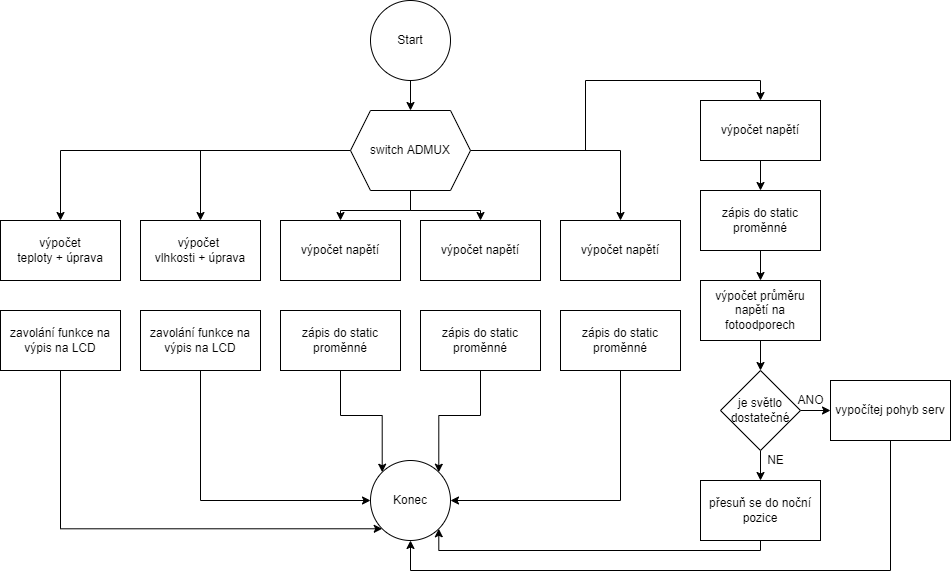

The diagram above was exported from draw.io. Its source (the exported page's mxGraphModel, read from the mxfile embedded in the PNG):
<mxGraphModel dx="1609" dy="649" grid="1" gridSize="10" guides="1" tooltips="1" connect="1" arrows="1" fold="1" page="1" pageScale="1" pageWidth="827" pageHeight="1169" math="0" shadow="0">
  <root>
    <mxCell id="WIyWlLk6GJQsqaUBKTNV-0" />
    <mxCell id="WIyWlLk6GJQsqaUBKTNV-1" parent="WIyWlLk6GJQsqaUBKTNV-0" />
    <mxCell id="ZRn2iMjz0lUp_z2duHDe-22" style="edgeStyle=orthogonalEdgeStyle;rounded=0;orthogonalLoop=1;jettySize=auto;html=1;entryX=0.5;entryY=0;entryDx=0;entryDy=0;" parent="WIyWlLk6GJQsqaUBKTNV-1" source="ZRn2iMjz0lUp_z2duHDe-0" target="ZRn2iMjz0lUp_z2duHDe-8" edge="1">
      <mxGeometry relative="1" as="geometry" />
    </mxCell>
    <mxCell id="ZRn2iMjz0lUp_z2duHDe-23" style="edgeStyle=orthogonalEdgeStyle;rounded=0;orthogonalLoop=1;jettySize=auto;html=1;entryX=0.5;entryY=0;entryDx=0;entryDy=0;" parent="WIyWlLk6GJQsqaUBKTNV-1" source="ZRn2iMjz0lUp_z2duHDe-0" target="ZRn2iMjz0lUp_z2duHDe-4" edge="1">
      <mxGeometry relative="1" as="geometry" />
    </mxCell>
    <mxCell id="ZRn2iMjz0lUp_z2duHDe-24" style="edgeStyle=orthogonalEdgeStyle;rounded=0;orthogonalLoop=1;jettySize=auto;html=1;" parent="WIyWlLk6GJQsqaUBKTNV-1" source="ZRn2iMjz0lUp_z2duHDe-0" target="ZRn2iMjz0lUp_z2duHDe-3" edge="1">
      <mxGeometry relative="1" as="geometry" />
    </mxCell>
    <mxCell id="ZRn2iMjz0lUp_z2duHDe-25" style="edgeStyle=orthogonalEdgeStyle;rounded=0;orthogonalLoop=1;jettySize=auto;html=1;entryX=0.5;entryY=0;entryDx=0;entryDy=0;" parent="WIyWlLk6GJQsqaUBKTNV-1" source="ZRn2iMjz0lUp_z2duHDe-0" target="ZRn2iMjz0lUp_z2duHDe-7" edge="1">
      <mxGeometry relative="1" as="geometry" />
    </mxCell>
    <mxCell id="ZRn2iMjz0lUp_z2duHDe-26" style="edgeStyle=orthogonalEdgeStyle;rounded=0;orthogonalLoop=1;jettySize=auto;html=1;entryX=0.5;entryY=0;entryDx=0;entryDy=0;" parent="WIyWlLk6GJQsqaUBKTNV-1" source="ZRn2iMjz0lUp_z2duHDe-0" target="ZRn2iMjz0lUp_z2duHDe-12" edge="1">
      <mxGeometry relative="1" as="geometry" />
    </mxCell>
    <mxCell id="ZRn2iMjz0lUp_z2duHDe-27" style="edgeStyle=orthogonalEdgeStyle;rounded=0;orthogonalLoop=1;jettySize=auto;html=1;entryX=0.5;entryY=0;entryDx=0;entryDy=0;" parent="WIyWlLk6GJQsqaUBKTNV-1" source="ZRn2iMjz0lUp_z2duHDe-0" target="ZRn2iMjz0lUp_z2duHDe-14" edge="1">
      <mxGeometry relative="1" as="geometry" />
    </mxCell>
    <mxCell id="ZRn2iMjz0lUp_z2duHDe-0" value="switch ADMUX" style="shape=hexagon;perimeter=hexagonPerimeter2;whiteSpace=wrap;html=1;fixedSize=1;" parent="WIyWlLk6GJQsqaUBKTNV-1" vertex="1">
      <mxGeometry x="80" y="140" width="120" height="80" as="geometry" />
    </mxCell>
    <mxCell id="ZRn2iMjz0lUp_z2duHDe-2" value="" style="edgeStyle=orthogonalEdgeStyle;rounded=0;orthogonalLoop=1;jettySize=auto;html=1;" parent="WIyWlLk6GJQsqaUBKTNV-1" source="ZRn2iMjz0lUp_z2duHDe-1" target="ZRn2iMjz0lUp_z2duHDe-0" edge="1">
      <mxGeometry relative="1" as="geometry" />
    </mxCell>
    <mxCell id="ZRn2iMjz0lUp_z2duHDe-1" value="Start" style="ellipse;whiteSpace=wrap;html=1;aspect=fixed;" parent="WIyWlLk6GJQsqaUBKTNV-1" vertex="1">
      <mxGeometry x="100" y="30" width="80" height="80" as="geometry" />
    </mxCell>
    <mxCell id="ZRn2iMjz0lUp_z2duHDe-3" value="výpočet napětí" style="rounded=0;whiteSpace=wrap;html=1;" parent="WIyWlLk6GJQsqaUBKTNV-1" vertex="1">
      <mxGeometry x="290" y="250" width="120" height="60" as="geometry" />
    </mxCell>
    <mxCell id="ZRn2iMjz0lUp_z2duHDe-4" value="výpočet napětí" style="rounded=0;whiteSpace=wrap;html=1;" parent="WIyWlLk6GJQsqaUBKTNV-1" vertex="1">
      <mxGeometry x="10" y="250" width="120" height="60" as="geometry" />
    </mxCell>
    <mxCell id="ZRn2iMjz0lUp_z2duHDe-41" style="edgeStyle=orthogonalEdgeStyle;rounded=0;orthogonalLoop=1;jettySize=auto;html=1;entryX=0;entryY=0.5;entryDx=0;entryDy=0;" parent="WIyWlLk6GJQsqaUBKTNV-1" source="ZRn2iMjz0lUp_z2duHDe-5" target="ZRn2iMjz0lUp_z2duHDe-21" edge="1">
      <mxGeometry relative="1" as="geometry">
        <Array as="points">
          <mxPoint x="-70" y="530" />
        </Array>
      </mxGeometry>
    </mxCell>
    <mxCell id="ZRn2iMjz0lUp_z2duHDe-5" value="zavolání funkce na výpis na LCD" style="rounded=0;whiteSpace=wrap;html=1;" parent="WIyWlLk6GJQsqaUBKTNV-1" vertex="1">
      <mxGeometry x="-130" y="340" width="120" height="60" as="geometry" />
    </mxCell>
    <mxCell id="ZRn2iMjz0lUp_z2duHDe-42" style="edgeStyle=orthogonalEdgeStyle;rounded=0;orthogonalLoop=1;jettySize=auto;html=1;entryX=0;entryY=1;entryDx=0;entryDy=0;" parent="WIyWlLk6GJQsqaUBKTNV-1" source="ZRn2iMjz0lUp_z2duHDe-6" target="ZRn2iMjz0lUp_z2duHDe-21" edge="1">
      <mxGeometry relative="1" as="geometry">
        <Array as="points">
          <mxPoint x="-210" y="558" />
        </Array>
      </mxGeometry>
    </mxCell>
    <mxCell id="ZRn2iMjz0lUp_z2duHDe-6" value="zavolání funkce na výpis na LCD" style="rounded=0;whiteSpace=wrap;html=1;" parent="WIyWlLk6GJQsqaUBKTNV-1" vertex="1">
      <mxGeometry x="-270" y="340" width="120" height="60" as="geometry" />
    </mxCell>
    <mxCell id="ZRn2iMjz0lUp_z2duHDe-28" value="" style="edgeStyle=orthogonalEdgeStyle;rounded=0;orthogonalLoop=1;jettySize=auto;html=1;" parent="WIyWlLk6GJQsqaUBKTNV-1" source="ZRn2iMjz0lUp_z2duHDe-7" target="ZRn2iMjz0lUp_z2duHDe-10" edge="1">
      <mxGeometry relative="1" as="geometry" />
    </mxCell>
    <mxCell id="ZRn2iMjz0lUp_z2duHDe-7" value="výpočet napětí" style="rounded=0;whiteSpace=wrap;html=1;" parent="WIyWlLk6GJQsqaUBKTNV-1" vertex="1">
      <mxGeometry x="430" y="130" width="120" height="60" as="geometry" />
    </mxCell>
    <mxCell id="ZRn2iMjz0lUp_z2duHDe-8" value="výpočet napětí" style="rounded=0;whiteSpace=wrap;html=1;" parent="WIyWlLk6GJQsqaUBKTNV-1" vertex="1">
      <mxGeometry x="150" y="250" width="120" height="60" as="geometry" />
    </mxCell>
    <mxCell id="ZRn2iMjz0lUp_z2duHDe-40" style="edgeStyle=orthogonalEdgeStyle;rounded=0;orthogonalLoop=1;jettySize=auto;html=1;entryX=0;entryY=0;entryDx=0;entryDy=0;" parent="WIyWlLk6GJQsqaUBKTNV-1" source="ZRn2iMjz0lUp_z2duHDe-9" target="ZRn2iMjz0lUp_z2duHDe-21" edge="1">
      <mxGeometry relative="1" as="geometry" />
    </mxCell>
    <mxCell id="ZRn2iMjz0lUp_z2duHDe-9" value="zápis do static proměnné" style="rounded=0;whiteSpace=wrap;html=1;" parent="WIyWlLk6GJQsqaUBKTNV-1" vertex="1">
      <mxGeometry x="10" y="340" width="120" height="60" as="geometry" />
    </mxCell>
    <mxCell id="ZRn2iMjz0lUp_z2duHDe-29" value="" style="edgeStyle=orthogonalEdgeStyle;rounded=0;orthogonalLoop=1;jettySize=auto;html=1;" parent="WIyWlLk6GJQsqaUBKTNV-1" source="ZRn2iMjz0lUp_z2duHDe-10" target="ZRn2iMjz0lUp_z2duHDe-19" edge="1">
      <mxGeometry relative="1" as="geometry" />
    </mxCell>
    <mxCell id="ZRn2iMjz0lUp_z2duHDe-10" value="zápis do static proměnné" style="rounded=0;whiteSpace=wrap;html=1;" parent="WIyWlLk6GJQsqaUBKTNV-1" vertex="1">
      <mxGeometry x="430" y="220" width="120" height="60" as="geometry" />
    </mxCell>
    <mxCell id="ZRn2iMjz0lUp_z2duHDe-39" style="edgeStyle=orthogonalEdgeStyle;rounded=0;orthogonalLoop=1;jettySize=auto;html=1;entryX=1;entryY=0;entryDx=0;entryDy=0;" parent="WIyWlLk6GJQsqaUBKTNV-1" source="ZRn2iMjz0lUp_z2duHDe-11" target="ZRn2iMjz0lUp_z2duHDe-21" edge="1">
      <mxGeometry relative="1" as="geometry" />
    </mxCell>
    <mxCell id="ZRn2iMjz0lUp_z2duHDe-11" value="zápis do static proměnné" style="rounded=0;whiteSpace=wrap;html=1;" parent="WIyWlLk6GJQsqaUBKTNV-1" vertex="1">
      <mxGeometry x="150" y="340" width="120" height="60" as="geometry" />
    </mxCell>
    <mxCell id="ZRn2iMjz0lUp_z2duHDe-12" value="výpočet &lt;br&gt;vlhkosti + úprava" style="rounded=0;whiteSpace=wrap;html=1;" parent="WIyWlLk6GJQsqaUBKTNV-1" vertex="1">
      <mxGeometry x="-130" y="250" width="120" height="60" as="geometry" />
    </mxCell>
    <mxCell id="ZRn2iMjz0lUp_z2duHDe-38" style="edgeStyle=orthogonalEdgeStyle;rounded=0;orthogonalLoop=1;jettySize=auto;html=1;entryX=1;entryY=0.5;entryDx=0;entryDy=0;" parent="WIyWlLk6GJQsqaUBKTNV-1" source="ZRn2iMjz0lUp_z2duHDe-13" target="ZRn2iMjz0lUp_z2duHDe-21" edge="1">
      <mxGeometry relative="1" as="geometry">
        <mxPoint x="320" y="530" as="targetPoint" />
        <Array as="points">
          <mxPoint x="350" y="530" />
        </Array>
      </mxGeometry>
    </mxCell>
    <mxCell id="ZRn2iMjz0lUp_z2duHDe-13" value="zápis do static proměnné" style="rounded=0;whiteSpace=wrap;html=1;" parent="WIyWlLk6GJQsqaUBKTNV-1" vertex="1">
      <mxGeometry x="290" y="340" width="120" height="60" as="geometry" />
    </mxCell>
    <mxCell id="ZRn2iMjz0lUp_z2duHDe-14" value="výpočet&lt;br&gt;teploty + úprava" style="rounded=0;whiteSpace=wrap;html=1;" parent="WIyWlLk6GJQsqaUBKTNV-1" vertex="1">
      <mxGeometry x="-270" y="250" width="120" height="60" as="geometry" />
    </mxCell>
    <mxCell id="ZRn2iMjz0lUp_z2duHDe-36" style="edgeStyle=orthogonalEdgeStyle;rounded=0;orthogonalLoop=1;jettySize=auto;html=1;entryX=0.5;entryY=1;entryDx=0;entryDy=0;" parent="WIyWlLk6GJQsqaUBKTNV-1" source="ZRn2iMjz0lUp_z2duHDe-17" target="ZRn2iMjz0lUp_z2duHDe-21" edge="1">
      <mxGeometry relative="1" as="geometry">
        <mxPoint x="590" y="620" as="targetPoint" />
        <Array as="points">
          <mxPoint x="620" y="600" />
          <mxPoint x="140" y="600" />
        </Array>
      </mxGeometry>
    </mxCell>
    <mxCell id="ZRn2iMjz0lUp_z2duHDe-17" value="vypočítej pohyb serv" style="rounded=0;whiteSpace=wrap;html=1;" parent="WIyWlLk6GJQsqaUBKTNV-1" vertex="1">
      <mxGeometry x="560" y="410" width="120" height="60" as="geometry" />
    </mxCell>
    <mxCell id="ZRn2iMjz0lUp_z2duHDe-37" style="edgeStyle=orthogonalEdgeStyle;rounded=0;orthogonalLoop=1;jettySize=auto;html=1;entryX=1;entryY=1;entryDx=0;entryDy=0;" parent="WIyWlLk6GJQsqaUBKTNV-1" source="ZRn2iMjz0lUp_z2duHDe-18" target="ZRn2iMjz0lUp_z2duHDe-21" edge="1">
      <mxGeometry relative="1" as="geometry">
        <mxPoint x="430" y="590" as="targetPoint" />
        <Array as="points">
          <mxPoint x="490" y="580" />
          <mxPoint x="168" y="580" />
        </Array>
      </mxGeometry>
    </mxCell>
    <mxCell id="ZRn2iMjz0lUp_z2duHDe-18" value="přesuň se do noční pozice" style="rounded=0;whiteSpace=wrap;html=1;" parent="WIyWlLk6GJQsqaUBKTNV-1" vertex="1">
      <mxGeometry x="430" y="510" width="120" height="60" as="geometry" />
    </mxCell>
    <mxCell id="ZRn2iMjz0lUp_z2duHDe-30" value="" style="edgeStyle=orthogonalEdgeStyle;rounded=0;orthogonalLoop=1;jettySize=auto;html=1;" parent="WIyWlLk6GJQsqaUBKTNV-1" source="ZRn2iMjz0lUp_z2duHDe-19" target="ZRn2iMjz0lUp_z2duHDe-20" edge="1">
      <mxGeometry relative="1" as="geometry" />
    </mxCell>
    <mxCell id="ZRn2iMjz0lUp_z2duHDe-19" value="výpočet průměru napětí na fotoodporech" style="rounded=0;whiteSpace=wrap;html=1;" parent="WIyWlLk6GJQsqaUBKTNV-1" vertex="1">
      <mxGeometry x="430" y="310" width="120" height="60" as="geometry" />
    </mxCell>
    <mxCell id="ZRn2iMjz0lUp_z2duHDe-31" value="" style="edgeStyle=orthogonalEdgeStyle;rounded=0;orthogonalLoop=1;jettySize=auto;html=1;" parent="WIyWlLk6GJQsqaUBKTNV-1" source="ZRn2iMjz0lUp_z2duHDe-20" target="ZRn2iMjz0lUp_z2duHDe-17" edge="1">
      <mxGeometry relative="1" as="geometry" />
    </mxCell>
    <mxCell id="ZRn2iMjz0lUp_z2duHDe-32" value="" style="edgeStyle=orthogonalEdgeStyle;rounded=0;orthogonalLoop=1;jettySize=auto;html=1;" parent="WIyWlLk6GJQsqaUBKTNV-1" source="ZRn2iMjz0lUp_z2duHDe-20" target="ZRn2iMjz0lUp_z2duHDe-18" edge="1">
      <mxGeometry relative="1" as="geometry" />
    </mxCell>
    <mxCell id="ZRn2iMjz0lUp_z2duHDe-20" value="je světlo dostatečné" style="rhombus;whiteSpace=wrap;html=1;" parent="WIyWlLk6GJQsqaUBKTNV-1" vertex="1">
      <mxGeometry x="450" y="400" width="80" height="80" as="geometry" />
    </mxCell>
    <mxCell id="ZRn2iMjz0lUp_z2duHDe-21" value="Konec" style="ellipse;whiteSpace=wrap;html=1;aspect=fixed;" parent="WIyWlLk6GJQsqaUBKTNV-1" vertex="1">
      <mxGeometry x="100" y="490" width="80" height="80" as="geometry" />
    </mxCell>
    <mxCell id="ZRn2iMjz0lUp_z2duHDe-34" value="ANO" style="text;html=1;resizable=0;autosize=1;align=center;verticalAlign=middle;points=[];fillColor=none;strokeColor=none;rounded=0;" parent="WIyWlLk6GJQsqaUBKTNV-1" vertex="1">
      <mxGeometry x="520" y="420" width="40" height="20" as="geometry" />
    </mxCell>
    <mxCell id="ZRn2iMjz0lUp_z2duHDe-35" value="NE" style="text;html=1;resizable=0;autosize=1;align=center;verticalAlign=middle;points=[];fillColor=none;strokeColor=none;rounded=0;" parent="WIyWlLk6GJQsqaUBKTNV-1" vertex="1">
      <mxGeometry x="490" y="480" width="30" height="20" as="geometry" />
    </mxCell>
  </root>
</mxGraphModel>